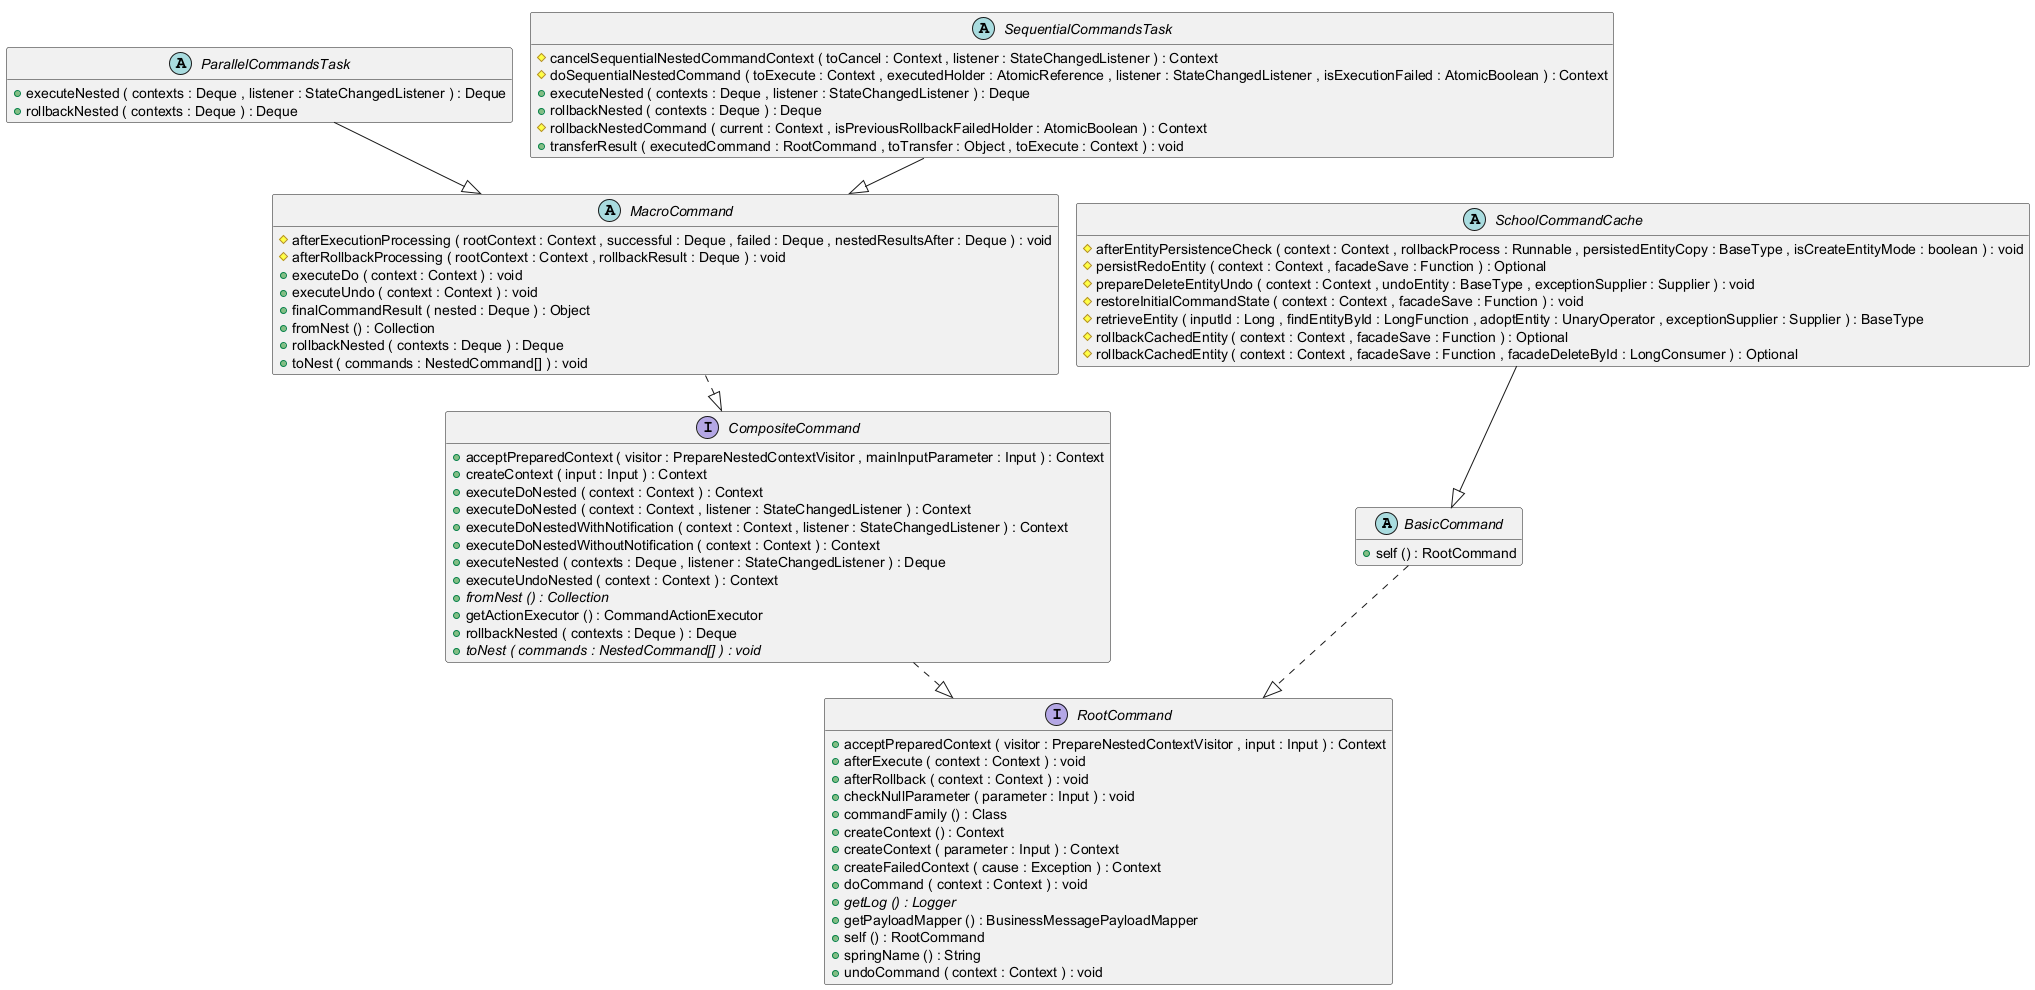

The diagram above was rendered by PlantUML. Its source (embedded in the PNG):
@startuml
!pragma layout smetana

abstract class BasicCommand {
	{field} #applicationContext : BeanFactory
	{field} -self : AtomicReference
	{method} +self () : RootCommand
}


interface CompositeCommand {
	{method} +acceptPreparedContext ( visitor : PrepareNestedContextVisitor , mainInputParameter : Input ) : Context
	{method} +createContext ( input : Input ) : Context
	{method} +executeDoNested ( context : Context ) : Context
	{method} +executeDoNested ( context : Context , listener : StateChangedListener ) : Context
	{method} +executeDoNestedWithNotification ( context : Context , listener : StateChangedListener ) : Context
	{method} +executeDoNestedWithoutNotification ( context : Context ) : Context
	{method} +executeNested ( contexts : Deque , listener : StateChangedListener ) : Deque
	{method} +executeUndoNested ( context : Context ) : Context
	{method}  {abstract} +fromNest () : Collection
	{method} +getActionExecutor () : CommandActionExecutor
	{method} +rollbackNested ( contexts : Deque ) : Deque
	{method}  {abstract} +toNest ( commands : NestedCommand[] ) : void
}


abstract class MacroCommand {
	{field} -actionExecutor : CommandActionExecutor
	{field} -netsedCommandsList : List
	{method} #afterExecutionProcessing ( rootContext : Context , successful : Deque , failed : Deque , nestedResultsAfter : Deque ) : void
	{method} #afterRollbackProcessing ( rootContext : Context , rollbackResult : Deque ) : void
	{method} +executeDo ( context : Context ) : void
	{method} +executeUndo ( context : Context ) : void
	{method} +finalCommandResult ( nested : Deque ) : Object
	{method} +fromNest () : Collection
	{method} +rollbackNested ( contexts : Deque ) : Deque
	{method} +toNest ( commands : NestedCommand[] ) : void
}


abstract class ParallelCommandsTask {
	{field} {static} +EXECUTOR_BEAN_NAME : String
	{field} #executor : Executor
	{method} +executeNested ( contexts : Deque , listener : StateChangedListener ) : Deque
	{method} +rollbackNested ( contexts : Deque ) : Deque
}


interface RootCommand {
	{method} +acceptPreparedContext ( visitor : PrepareNestedContextVisitor , input : Input ) : Context
	{method} +afterExecute ( context : Context ) : void
	{method} +afterRollback ( context : Context ) : void
	{method} +checkNullParameter ( parameter : Input ) : void
	{method} +commandFamily () : Class
	{method} +createContext () : Context
	{method} +createContext ( parameter : Input ) : Context
	{method} +createFailedContext ( cause : Exception ) : Context
	{method} +doCommand ( context : Context ) : void
	{method}  {abstract} +getLog () : Logger
	{method} +getPayloadMapper () : BusinessMessagePayloadMapper
	{method} +self () : RootCommand
	{method} +springName () : String
	{method} +undoCommand ( context : Context ) : void
}


abstract class SchoolCommandCache {
	{field} -entityName : String
	{field} -entityType : Class
	{method} #afterEntityPersistenceCheck ( context : Context , rollbackProcess : Runnable , persistedEntityCopy : BaseType , isCreateEntityMode : boolean ) : void
	{method} #persistRedoEntity ( context : Context , facadeSave : Function ) : Optional
	{method} #prepareDeleteEntityUndo ( context : Context , undoEntity : BaseType , exceptionSupplier : Supplier ) : void
	{method} #restoreInitialCommandState ( context : Context , facadeSave : Function ) : void
	{method} #retrieveEntity ( inputId : Long , findEntityById : LongFunction , adoptEntity : UnaryOperator , exceptionSupplier : Supplier ) : BaseType
	{method} #rollbackCachedEntity ( context : Context , facadeSave : Function ) : Optional
	{method} #rollbackCachedEntity ( context : Context , facadeSave : Function , facadeDeleteById : LongConsumer ) : Optional
}


abstract class SequentialCommandsTask {
	{method} #cancelSequentialNestedCommandContext ( toCancel : Context , listener : StateChangedListener ) : Context
	{method} #doSequentialNestedCommand ( toExecute : Context , executedHolder : AtomicReference , listener : StateChangedListener , isExecutionFailed : AtomicBoolean ) : Context
	{method} +executeNested ( contexts : Deque , listener : StateChangedListener ) : Deque
	{method} +rollbackNested ( contexts : Deque ) : Deque
	{method} #rollbackNestedCommand ( current : Context , isPreviousRollbackFailedHolder : AtomicBoolean ) : Context
	{method} +transferResult ( executedCommand : RootCommand , toTransfer : Object , toExecute : Context ) : void
}




BasicCommand ..|>  RootCommand
CompositeCommand ..|>  RootCommand
MacroCommand ..|>  CompositeCommand
ParallelCommandsTask --|>  MacroCommand
SchoolCommandCache --|>  BasicCommand
SequentialCommandsTask --|>  MacroCommand

hide fields

@enduml